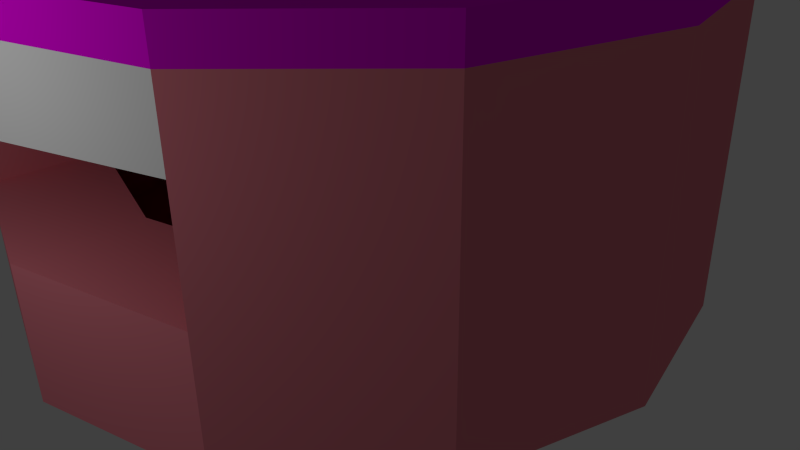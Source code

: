 # Source: armagedomDeJadme.blend  (saved by Blender 2.73.0; exported with 4.5.12 LTS)
import bpy
from mathutils import Matrix  # noqa: F401  (used for matrix-valued properties, if any)

bpy.ops.wm.read_factory_settings(use_empty=True)
scene = bpy.context.scene
scene.name = 'Scene'

# ---- collections
col_collection_1 = bpy.data.collections.new('Collection 1'); scene.collection.children.link(col_collection_1)

# ---- materials (node trees are filled in below, after node groups)
mat_casajadme1 = bpy.data.materials.new('casaJadme1')
mat_casajadme1.alpha_threshold = 0.0
mat_casajadme1.use_transparent_shadow = False
mat_casajadme1.diffuse_color = (0.8, 0.2215, 0.2725, 1.0)
mat_casajadme1.roughness = 0.5
mat_casajadme1.line_color = (0.0, 0.0, 0.0, 1.0)
mat_casajadme2 = bpy.data.materials.new('casaJadme2')
mat_casajadme2.alpha_threshold = 0.0
mat_casajadme2.use_transparent_shadow = False
mat_casajadme2.diffuse_color = (0.8, 0.1307, 0.0, 1.0)
mat_casajadme2.roughness = 0.5
mat_casajadme2.line_color = (0.0, 0.0, 0.0, 1.0)
mat_casajadme3 = bpy.data.materials.new('casaJadme3')
mat_casajadme3.alpha_threshold = 0.0
mat_casajadme3.use_transparent_shadow = False
mat_casajadme3.diffuse_color = (0.8, 0.0, 0.7769, 1.0)
mat_casajadme3.roughness = 0.5
mat_casajadme3.line_color = (0.0, 0.0, 0.0, 1.0)
mat_casajadme4 = bpy.data.materials.new('casaJadme4')
mat_casajadme4.alpha_threshold = 0.0
mat_casajadme4.use_transparent_shadow = False
mat_casajadme4.diffuse_color = (0.1739, 0.0, 0.8, 1.0)
mat_casajadme4.roughness = 0.5
mat_casajadme4.line_color = (0.0, 0.0, 0.0, 1.0)
mat_nome = bpy.data.materials.new('nome')
mat_nome.alpha_threshold = 0.0
mat_nome.use_transparent_shadow = False
mat_nome.roughness = 0.5

# ---- material node trees

# ---- world
world_world = bpy.data.worlds.new('World'); scene.world = world_world
world_world.color = (0.05088, 0.05088, 0.05088)
world_world.use_sun_shadow = False
world_world.sun_shadow_jitter_overblur = 0.0
world_world.cycles.sampling_method = 'MANUAL'
world_world.cycles.sample_map_resolution = 256

# ---- cameras
cam_camera = bpy.data.cameras.new('Camera')
cam_camera.clip_end = 100.0
cam_camera.lens = 35.0
cam_camera.sensor_width = 32.0
cam_camera.sensor_height = 18.0
cam_camera.ortho_scale = 7.314
cam_camera.dof.focus_distance = 0.0
cam_camera.dof.aperture_fstop = 128.0

# ---- lights
light_lamp = bpy.data.lights.new('Lamp', 'POINT')
light_lamp.transmission_factor = 0.0
light_lamp.cutoff_distance = 30.0
light_lamp.energy = 100.0
light_lamp.shadow_buffer_clip_start = 1.001
light_lamp.shadow_soft_size = 0.1
light_lamp.shadow_maximum_resolution = 0.006
light_lamp.use_absolute_resolution = True
light_lamp.cycles.use_multiple_importance_sampling = False

# ---- meshes
me_c_rculo_001 = bpy.data.meshes.new('Círculo.001')
me_c_rculo_001.from_pydata([(0.0, 1.0, 0.0), (-0.5, 0.866, 0.0), (-0.866, 0.5, 0.0), (-1.0, -4.371e-08, 0.0), (-0.866, -0.5, 0.0), (0.866, -0.5, 0.0), (1.0, -4.649e-07, 0.0), (0.866, 0.5, 0.0), (0.5, 0.866, 0.0), (0.0, 1.0, 1.775), (-0.5, 0.866, 1.775), (-0.866, 0.5, 1.775), (-1.0, -4.371e-08, 1.775), (-0.866, -0.5, 1.775), (-0.5, -0.866, 1.775), (-1.51e-07, -1.0, 1.775), (0.5, -0.866, 1.775), (0.866, -0.5, 1.775), (1.0, -4.649e-07, 1.775), (0.866, 0.5, 1.775), (0.5, 0.866, 1.775), (-3.824e-08, 1.916, 0.0), (-1.004, 1.647, 0.0), (-1.739, 0.9124, 0.0), (-2.008, -0.09165, 0.0), (-1.739, -1.096, 0.0), (-1.004, -1.831, 0.0), (1.004, -1.831, 0.0), (1.004, -1.831, 0.7395), (-2.98e-07, -2.114, 0.7513), (-3.824e-08, 1.916, 1.775), (-1.004, 1.647, 1.775), (-1.739, 0.9124, 1.775), (-2.008, -0.09165, 1.775), (-1.739, -1.096, 1.775), (-1.004, -1.831, 1.775), (1.004, -1.831, 1.775), (1.739, -1.096, 1.775), (1.004, 1.647, 1.775), (-1.539, -0.9593, 0.0), (0.8886, -1.61, 1.775), (1.539, -0.9593, 1.775), (1.777, -0.07066, 0.0), (1.539, -0.9593, 0.0), (0.8886, 1.468, 0.0), (-1.004, -1.831, 1.37), (1.777, -0.07066, 1.775), (1.539, 0.818, 1.775), (-0.8886, -1.61, 0.0), (-1.539, -0.9593, 1.775), (-1.777, -0.07066, 1.775), (-1.539, 0.818, 0.0), (-1.777, -0.07066, 0.0), (-1.539, 0.818, 1.775), (-0.8886, 1.468, 1.775), (0.8886, 1.468, 1.775), (-2.948e-08, 1.707, 0.0), (-0.8886, 1.468, 0.0), (-0.8886, -1.61, 1.775), (0.8886, -1.61, 0.0), (-2.948e-08, 1.707, 1.775), (-3.824e-08, 1.916, 1.973), (-1.004, 1.647, 1.973), (-1.739, 0.9124, 1.973), (-2.008, -0.09165, 1.973), (-1.739, -1.096, 1.973), (-1.004, -1.831, 1.973), (1.004, -1.831, 1.973), (1.739, -1.096, 1.973), (2.008, -0.09165, 1.973), (1.739, 0.9124, 1.973), (1.004, 1.647, 1.973), (0.8886, -1.61, 1.973), (1.539, -0.9593, 1.973), (1.777, -0.07066, 1.973), (1.539, 0.818, 1.973), (-1.539, -0.9593, 1.973), (-1.777, -0.07066, 1.973), (-1.539, 0.818, 1.973), (-0.8886, 1.468, 1.973), (0.8886, 1.468, 1.973), (-0.8886, -1.61, 1.973), (-2.948e-08, 1.707, 1.973), (0.1472, 0.255, 2.505), (0.2721, 0.4712, 2.338), (0.3555, 0.6157, 2.088), (0.3847, 0.6664, 1.794), (0.255, 0.1472, 2.505), (0.4712, 0.2721, 2.338), (0.6157, 0.3555, 2.088), (0.6664, 0.3847, 1.794), (0.2945, -7.634e-10, 2.505), (0.5441, -3.516e-08, 2.338), (0.7109, -3.516e-08, 2.088), (0.7695, -3.516e-08, 1.794), (0.255, -0.1472, 2.505), (0.4712, -0.2721, 2.338), (0.6157, -0.3555, 2.088), (0.6664, -0.3847, 1.794), (0.1472, -0.255, 2.505), (0.2721, -0.4712, 2.338), (0.3555, -0.6157, 2.088), (0.3847, -0.6664, 1.794), (0.03551, -0.0205, 2.555), (0.05808, -4.679e-08, 2.552), (0.03529, 0.02037, 2.555), (0.01978, 0.03426, 2.556), (0.01985, -0.03437, 2.555), (0.0, 0.2945, 2.505), (0.0, 0.5441, 2.338), (0.0, 0.7109, 2.088), (0.0, 0.7695, 1.794), (-0.1472, 0.255, 2.505), (-0.2721, 0.4712, 2.338), (-0.3555, 0.6157, 2.088), (-0.3847, 0.6664, 1.794), (0.0, -5.81e-08, 3.435), (-0.255, 0.1472, 2.505), (-0.4712, 0.2721, 2.338), (-0.6157, 0.3555, 2.088), (-0.6664, 0.3847, 1.794), (-0.2945, -7.634e-10, 2.505), (-0.5441, -3.516e-08, 2.338), (-0.7109, -3.516e-08, 2.088), (-0.7695, -3.516e-08, 1.794), (-0.255, -0.1472, 2.505), (-0.4712, -0.2721, 2.338), (-0.6157, -0.3555, 2.088), (-0.6664, -0.3847, 1.794), (-0.1472, -0.255, 2.505), (-0.2721, -0.4712, 2.338), (-0.3555, -0.6157, 2.088), (-0.3847, -0.6664, 1.794), (0.0, -0.2945, 2.505), (0.0, -0.5441, 2.338), (0.0, -0.7109, 2.088), (0.0, -0.7695, 1.794), (-0.03551, -0.0205, 2.555), (-0.05808, -4.679e-08, 2.552), (0.0, -0.0515, 2.553), (-0.03529, 0.02037, 2.555), (-0.01978, 0.03426, 2.556), (-0.01985, -0.03437, 2.555), (0.0, 0.05202, 2.553), (-2.98e-07, -2.114, 0.0), (-2.98e-07, -2.114, 1.775), (-2.98e-07, -1.871, 1.775), (-2.98e-07, -1.908, 0.0), (-0.5111, -0.7178, 0.0), (-2.98e-07, -2.114, 1.973), (-2.98e-07, -1.875, 1.973), (0.5111, -0.7178, 0.0), (-2.98e-07, -0.8496, 0.0), (1.004, -1.831, 1.376), (-2.98e-07, -2.114, 1.345), (2.008, -0.09165, 0.0), (1.739, 0.9124, 0.0), (1.739, 0.9124, 1.787), (1.539, 0.818, 0.0), (1.004, 1.647, 0.0), (1.739, -1.096, 0.0), (2.008, -0.09165, 1.787), (-1.004, -1.831, 0.7337), (1.004, -1.173, 0.7395), (-2.98e-07, -1.456, 0.7513), (-1.004, -1.173, 1.37), (1.004, -1.173, 1.376), (-2.98e-07, -1.456, 1.345), (-1.004, -1.173, 0.7337)], [], [(56, 57, 22, 21), (30, 31, 62, 61), (60, 55, 80, 82), (51, 52, 24, 23), (32, 33, 64, 63), (39, 48, 26, 25), (54, 60, 82, 79), (55, 47, 75, 80), (37, 160, 155, 161), (15, 146, 40, 16), (25, 26, 162, 45, 35, 34), (22, 23, 32, 31), (21, 22, 31, 30), (14, 58, 146, 15), (34, 35, 66, 65), (40, 146, 150, 72), (148, 4, 3, 2, 1, 0, 8, 7, 6, 5, 151, 152), (46, 41, 73, 74), (52, 39, 25, 24), (57, 51, 23, 22), (58, 49, 76, 81), (0, 1, 57, 56), (20, 19, 47, 55), (11, 10, 54, 53), (2, 3, 52, 51), (13, 12, 50, 49), (17, 16, 40, 41), (5, 6, 42, 43), (4, 148, 48, 39), (19, 18, 46, 47), (8, 0, 56, 44), (18, 17, 41, 46), (151, 5, 43, 59), (14, 13, 49, 58), (3, 4, 39, 52), (12, 11, 53, 50), (9, 20, 55, 60), (1, 2, 51, 57), (10, 9, 60, 54), (80, 75, 70, 71), (78, 79, 62, 63), (76, 77, 64, 65), (73, 72, 67, 68), (75, 74, 69, 70), (74, 73, 68, 69), (81, 76, 65, 66), (77, 78, 63, 64), (82, 80, 71, 61), (79, 82, 61, 62), (38, 30, 61, 71), (67, 149, 145, 36), (41, 40, 72, 73), (49, 50, 77, 76), (36, 37, 68, 67), (53, 54, 79, 78), (33, 34, 65, 64), (47, 46, 74, 75), (31, 32, 63, 62), (50, 53, 78, 77), (72, 150, 149, 67), (48, 147, 144, 26), (111, 110, 85, 86), (110, 109, 84, 85), (109, 108, 83, 84), (86, 85, 89, 90), (85, 84, 88, 89), (84, 83, 87, 88), (90, 89, 93, 94), (89, 88, 92, 93), (88, 87, 91, 92), (94, 93, 97, 98), (93, 92, 96, 97), (92, 91, 95, 96), (98, 97, 101, 102), (97, 96, 100, 101), (96, 95, 99, 100), (102, 101, 135, 136), (101, 100, 134, 135), (100, 99, 133, 134), (108, 143, 106, 83), (83, 106, 105, 87), (87, 105, 104, 91), (91, 104, 103, 95), (95, 103, 107, 99), (99, 107, 139, 133), (103, 116, 107), (106, 116, 105), (107, 116, 139), (105, 116, 104), (104, 116, 103), (143, 116, 106), (111, 115, 114, 110), (110, 114, 113, 109), (109, 113, 112, 108), (115, 120, 119, 114), (114, 119, 118, 113), (113, 118, 117, 112), (120, 124, 123, 119), (119, 123, 122, 118), (118, 122, 121, 117), (124, 128, 127, 123), (123, 127, 126, 122), (122, 126, 125, 121), (128, 132, 131, 127), (127, 131, 130, 126), (126, 130, 129, 125), (132, 136, 135, 131), (131, 135, 134, 130), (130, 134, 133, 129), (108, 112, 141, 143), (112, 117, 140, 141), (117, 121, 138, 140), (121, 125, 137, 138), (125, 129, 142, 137), (129, 133, 139, 142), (137, 142, 116), (141, 140, 116), (142, 139, 116), (140, 138, 116), (138, 137, 116), (143, 141, 116), (86, 90, 19, 20), (90, 94, 18, 19), (94, 98, 17, 18), (98, 102, 16, 17), (102, 136, 15, 16), (136, 132, 14, 15), (132, 128, 13, 14), (128, 124, 12, 13), (124, 120, 11, 12), (120, 115, 10, 11), (115, 111, 9, 10), (111, 86, 20, 9), (23, 24, 33, 32), (24, 25, 34, 33), (35, 145, 149, 66), (66, 149, 150, 81), (59, 147, 152, 151), (162, 29, 164, 168), (29, 28, 163, 164), (81, 150, 146, 58), (27, 144, 147, 59), (147, 48, 148, 152), (157, 161, 155, 156), (159, 21, 30, 38), (27, 160, 37, 36, 153, 28), (44, 56, 21, 159), (59, 43, 160, 27), (7, 8, 44, 158), (6, 7, 158, 42), (160, 43, 42, 155), (42, 158, 156, 155), (156, 158, 44, 159), (156, 159, 38, 157), (157, 38, 71, 70), (70, 69, 161, 157), (68, 37, 161, 69), (45, 154, 145, 35), (36, 145, 154, 153), (26, 144, 29, 162), (28, 29, 144, 27), (154, 45, 165, 167), (153, 154, 167, 166), (28, 153, 166, 163), (45, 162, 168, 165)])
me_c_rculo_001.polygons.foreach_set('use_smooth', [0, 0, 0, 0, 0, 0, 0, 0, 0, 0, 0, 0, 0, 0, 0, 0, 0, 0, 0, 0, 0, 0, 0, 0, 0, 0, 0, 0, 0, 0, 0, 0, 0, 0, 0, 0, 0, 0, 0, 0, 0, 0, 0, 0, 0, 0, 0, 0, 0, 0, 0, 0, 0, 0, 0, 0, 0, 0, 0, 0, 0, 1, 1, 1, 1, 1, 1, 1, 1, 1, 1, 1, 1, 1, 1, 1, 1, 1, 1, 1, 1, 1, 1, 1, 1, 1, 1, 1, 1, 1, 1, 1, 1, 1, 1, 1, 1, 1, 1, 1, 1, 1, 1, 1, 1, 1, 1, 1, 1, 1, 1, 1, 1, 1, 1, 1, 1, 1, 1, 1, 1, 0, 0, 0, 0, 0, 0, 0, 0, 0, 0, 0, 0, 0, 0, 0, 0, 0, 0, 0, 0, 0, 0, 0, 0, 0, 0, 0, 0, 0, 0, 0, 0, 0, 0, 0, 0, 0, 0, 0, 0, 0, 0, 0, 0])
me_c_rculo_001.polygons.foreach_set('material_index', [0, 2, 2, 0, 2, 0, 2, 2, 0, 0, 0, 0, 0, 0, 2, 2, 0, 2, 0, 0, 2, 0, 0, 0, 0, 0, 0, 0, 0, 0, 0, 0, 0, 0, 0, 0, 0, 0, 0, 2, 2, 2, 2, 2, 2, 2, 2, 2, 2, 2, 2, 2, 2, 2, 2, 2, 2, 2, 2, 2, 0, 1, 1, 1, 1, 1, 1, 1, 1, 1, 1, 1, 1, 1, 1, 1, 1, 1, 1, 1, 1, 1, 1, 1, 1, 1, 1, 1, 1, 1, 1, 1, 1, 1, 1, 1, 1, 1, 1, 1, 1, 1, 1, 1, 1, 1, 1, 1, 1, 1, 1, 1, 1, 1, 1, 1, 1, 1, 1, 1, 1, 0, 0, 0, 0, 0, 0, 0, 0, 0, 0, 0, 0, 0, 0, 2, 2, 0, 0, 0, 2, 0, 0, 0, 0, 0, 0, 0, 0, 0, 0, 0, 0, 0, 2, 2, 2, 4, 4, 0, 0, 0, 0, 0, 0])
_uv = me_c_rculo_001.uv_layers.new(name='Mapa UV')
_uv.uv.foreach_set('vector', [0.0, 0.0, 0.0, 0.0, 0.0, 0.0, 0.0, 0.0, 0.585, 0.3148, 0.478, 0.3148, 0.4801, 0.2929, 0.5833, 0.2946, 0.5815, 0.2561, 0.6694, 0.2425, 0.6739, 0.2609, 0.5823, 0.2758, 0.0, 0.0, 0.0, 0.0, 0.0, 0.0, 0.0, 0.0, 0.3609, 0.2933, 0.2376, 0.2465, 0.2495, 0.2223, 0.3676, 0.2698, 0.0, 0.0, 0.0, 0.0, 0.0, 0.0, 0.0, 0.0, 0.4872, 0.2496, 0.5815, 0.2561, 0.5823, 0.2758, 0.4838, 0.2706, 0.6694, 0.2425, 0.7532, 0.2134, 0.7608, 0.2306, 0.6739, 0.2609, 0.0, 0.0, 0.0, 0.0, 0.8541, 0.2025, 0.9203, 0.1489, 0.0, 0.0, 0.0, 0.0, 0.9571, 0.04975, 0.0, 0.0, 0.0, 0.0, 0.0, 0.0, 0.0, 0.0, 0.0, 0.0, 0.0, 0.0, 0.0, 0.0, 0.0, 0.0, 0.0, 0.0, 0.0, 0.0, 0.0, 0.0, 0.0, 0.0, 0.0, 0.0, 0.0, 0.0, 0.0, 0.0, 0.0, 0.0, 0.03844, 6.025e-05, 0.0, 0.0, 0.0, 0.0, 0.1129, 0.171, 6.025e-05, 0.06085, 0.03542, 0.05338, 0.1309, 0.1476, 0.9571, 0.04975, 0.9734, 0.04737, 0.972, 0.06411, 0.9641, 0.06846, 0.0, 0.0, 0.0, 0.0, 0.0, 0.0, 0.0, 0.0, 0.0, 0.0, 0.0, 0.0, 0.0, 0.0, 0.0, 0.0, 0.0, 0.0, 0.0, 0.0, 0.0, 0.0, 0.0, 0.0, 0.83, 0.1702, 0.8976, 0.1145, 0.9103, 0.1281, 0.8405, 0.1857, 0.0, 0.0, 0.0, 0.0, 0.0, 0.0, 0.0, 0.0, 0.0, 0.0, 0.0, 0.0, 0.0, 0.0, 0.0, 0.0, 0.06581, 0.004166, 0.1728, 0.09882, 0.1544, 0.1216, 0.05924, 0.03618, 0.0, 0.0, 0.0, 0.0, 0.0, 0.0, 0.0, 0.0, 0.0, 0.0, 0.0, 0.0, 0.0, 0.0, 0.0, 0.0, 0.0, 0.0, 0.0, 0.0, 0.0, 0.0, 0.0, 0.0, 0.0, 0.0, 0.0, 0.0, 0.0, 0.0, 0.0, 0.0, 0.0, 0.0, 0.0, 0.0, 0.0, 0.0, 0.0, 0.0, 0.0, 0.0, 0.0, 0.0, 0.0, 0.0, 0.0, 0.0, 0.0, 0.0, 0.0, 0.0, 0.0, 0.0, 0.0, 0.0, 0.0, 0.0, 0.0, 0.0, 0.0, 0.0, 0.0, 0.0, 0.0, 0.0, 0.0, 0.0, 0.0, 0.0, 0.0, 0.0, 0.0, 0.0, 0.0, 0.0, 0.0, 0.0, 0.0, 0.0, 0.0, 0.0, 0.0, 0.0, 0.0, 0.0, 0.0, 0.0, 0.0, 0.0, 0.0, 0.0, 0.0, 0.0, 0.0, 0.0, 0.0, 0.0, 0.0, 0.0, 0.0, 0.0, 0.0, 0.0, 0.0, 0.0, 0.0, 0.0, 0.0, 0.0, 0.0, 0.0, 0.0, 0.0, 0.0, 0.0, 0.0, 0.0, 0.0, 0.0, 0.0, 0.0, 0.0, 0.0, 0.0, 0.0, 0.0, 0.0, 0.0, 0.0, 0.0, 0.0, 0.0, 0.0, 0.0, 0.0, 0.0, 0.0, 0.0, 0.0, 0.0, 0.0, 0.0, 0.0, 0.6739, 0.2609, 0.7608, 0.2306, 0.7707, 0.2489, 0.6795, 0.2803, 0.3774, 0.2456, 0.4838, 0.2706, 0.4801, 0.2929, 0.3676, 0.2698, 0.1544, 0.1216, 0.266, 0.1967, 0.2495, 0.2223, 0.1309, 0.1476, 0.9103, 0.1281, 0.9641, 0.06846, 0.9793, 0.07757, 0.9272, 0.1433, 0.7608, 0.2306, 0.8405, 0.1857, 0.8541, 0.2025, 0.7707, 0.2489, 0.8405, 0.1857, 0.9103, 0.1281, 0.9272, 0.1433, 0.8541, 0.2025, 0.05924, 0.03618, 0.1544, 0.1216, 0.1309, 0.1476, 0.03542, 0.05338, 0.266, 0.1967, 0.3774, 0.2456, 0.3676, 0.2698, 0.2495, 0.2223, 0.5823, 0.2758, 0.6739, 0.2609, 0.6795, 0.2803, 0.5833, 0.2946, 0.4838, 0.2706, 0.5823, 0.2758, 0.5833, 0.2946, 0.4801, 0.2929, 0.6844, 0.2992, 0.585, 0.3148, 0.5833, 0.2946, 0.6795, 0.2803, 0.9793, 0.07757, 0.9802, 0.06885, 0.998, 0.05962, 0.9999, 0.07749, 0.8976, 0.1145, 0.9571, 0.04975, 0.9641, 0.06846, 0.9103, 0.1281, 0.1728, 0.09882, 0.2791, 0.174, 0.266, 0.1967, 0.1544, 0.1216, 0.9999, 0.07749, 0.9405, 0.1561, 0.9272, 0.1433, 0.9793, 0.07757, 0.3853, 0.2233, 0.4872, 0.2496, 0.4838, 0.2706, 0.3774, 0.2456, 0.2376, 0.2465, 0.1129, 0.171, 0.1309, 0.1476, 0.2495, 0.2223, 0.7532, 0.2134, 0.83, 0.1702, 0.8405, 0.1857, 0.7608, 0.2306, 0.478, 0.3148, 0.3609, 0.2933, 0.3676, 0.2698, 0.4801, 0.2929, 0.2791, 0.174, 0.3853, 0.2233, 0.3774, 0.2456, 0.266, 0.1967, 0.9641, 0.06846, 0.972, 0.06411, 0.9802, 0.06885, 0.9793, 0.07757, 0.0, 0.0, 0.0, 0.0, 0.0, 0.0, 0.0, 0.0, 0.9971, 0.3928, 0.8469, 0.4269, 0.7692, 0.2805, 0.894, 0.1766, 0.8469, 0.4269, 0.7259, 0.4542, 0.675, 0.3612, 0.7692, 0.2805, 0.7259, 0.4542, 0.6213, 0.4779, 0.5966, 0.4328, 0.675, 0.3612, 0.894, 0.1766, 0.7692, 0.2805, 0.6297, 0.1863, 0.6917, 0.02985, 0.7692, 0.2805, 0.675, 0.3612, 0.5852, 0.3036, 0.6297, 0.1863, 0.675, 0.3612, 0.5966, 0.4328, 0.5506, 0.4032, 0.5852, 0.3036, 0.6917, 0.02985, 0.6297, 0.1863, 0.4596, 0.1719, 0.4357, 9.984e-05, 0.6297, 0.1863, 0.5852, 0.3036, 0.4794, 0.2979, 0.4596, 0.1719, 0.5852, 0.3036, 0.5506, 0.4032, 0.5002, 0.4016, 0.4794, 0.2979, 0.4357, 9.984e-05, 0.4596, 0.1719, 0.3019, 0.2459, 0.1911, 0.1048, 0.4596, 0.1719, 0.4794, 0.2979, 0.3843, 0.3465, 0.3019, 0.2459, 0.4794, 0.2979, 0.5002, 0.4016, 0.4555, 0.4255, 0.3843, 0.3465, 0.1911, 0.1048, 0.3019, 0.2459, 0.2018, 0.3938, 0.02659, 0.3274, 0.3019, 0.2459, 0.3843, 0.3465, 0.3261, 0.4384, 0.2018, 0.3938, 0.3843, 0.3465, 0.4555, 0.4255, 0.4273, 0.4719, 0.3261, 0.4384, 0.02659, 0.3274, 0.2018, 0.3938, 0.1959, 0.5742, 9.984e-05, 0.6186, 0.2018, 0.3938, 0.3261, 0.4384, 0.3248, 0.545, 0.1959, 0.5742, 0.3261, 0.4384, 0.4273, 0.4719, 0.4263, 0.5221, 0.3248, 0.545, 0.6213, 0.4779, 0.5392, 0.4965, 0.5331, 0.4902, 0.5966, 0.4328, 0.5966, 0.4328, 0.5331, 0.4902, 0.5282, 0.4865, 0.5506, 0.4032, 0.5506, 0.4032, 0.5282, 0.4865, 0.5184, 0.4825, 0.5002, 0.4016, 0.5002, 0.4016, 0.5184, 0.4825, 0.5114, 0.4903, 0.4555, 0.4255, 0.4555, 0.4255, 0.5114, 0.4903, 0.5084, 0.4958, 0.4273, 0.4719, 0.4273, 0.4719, 0.5084, 0.4958, 0.5058, 0.5041, 0.4263, 0.5221, 0.5114, 0.4903, 0.5225, 0.5003, 0.5084, 0.4958, 0.5331, 0.4902, 0.5225, 0.5003, 0.5282, 0.4865, 0.5084, 0.4958, 0.5225, 0.5003, 0.5058, 0.5041, 0.5282, 0.4865, 0.5225, 0.5003, 0.5184, 0.4825, 0.5184, 0.4825, 0.5225, 0.5003, 0.5114, 0.4903, 0.5392, 0.4965, 0.5225, 0.5003, 0.5331, 0.4902, 0.9971, 0.3928, 0.9971, 0.6324, 0.8397, 0.5924, 0.8469, 0.4269, 0.8469, 0.4269, 0.8397, 0.5924, 0.72, 0.5601, 0.7259, 0.4542, 0.7259, 0.4542, 0.72, 0.5601, 0.6184, 0.5293, 0.6213, 0.4779, 0.9971, 0.6324, 0.8778, 0.8519, 0.7545, 0.7374, 0.8397, 0.5924, 0.8397, 0.5924, 0.7545, 0.7374, 0.6638, 0.6508, 0.72, 0.5601, 0.72, 0.5601, 0.6638, 0.6508, 0.5896, 0.5758, 0.6184, 0.5293, 0.8778, 0.8519, 0.6596, 0.989, 0.6072, 0.8237, 0.7545, 0.7374, 0.7545, 0.7374, 0.6072, 0.8237, 0.5708, 0.7015, 0.6638, 0.6508, 0.6638, 0.6508, 0.5708, 0.7015, 0.5448, 0.599, 0.5896, 0.5758, 0.6596, 0.989, 0.3938, 0.9999, 0.433, 0.8248, 0.6072, 0.8237, 0.6072, 0.8237, 0.433, 0.8248, 0.4641, 0.6986, 0.5708, 0.7015, 0.5708, 0.7015, 0.4641, 0.6986, 0.4942, 0.5966, 0.5448, 0.599, 0.3938, 0.9999, 0.1495, 0.8699, 0.279, 0.7345, 0.433, 0.8248, 0.433, 0.8248, 0.279, 0.7345, 0.3719, 0.6407, 0.4641, 0.6986, 0.4641, 0.6986, 0.3719, 0.6407, 0.4488, 0.5669, 0.4942, 0.5966, 0.1495, 0.8699, 9.984e-05, 0.6186, 0.1959, 0.5742, 0.279, 0.7345, 0.279, 0.7345, 0.1959, 0.5742, 0.3248, 0.545, 0.3719, 0.6407, 0.3719, 0.6407, 0.3248, 0.545, 0.4263, 0.5221, 0.4488, 0.5669, 0.6213, 0.4779, 0.6184, 0.5293, 0.5364, 0.5048, 0.5392, 0.4965, 0.6184, 0.5293, 0.5896, 0.5758, 0.5335, 0.5103, 0.5364, 0.5048, 0.5896, 0.5758, 0.5448, 0.599, 0.5265, 0.5181, 0.5335, 0.5103, 0.5448, 0.599, 0.4942, 0.5966, 0.5168, 0.5141, 0.5265, 0.5181, 0.4942, 0.5966, 0.4488, 0.5669, 0.5117, 0.5104, 0.5168, 0.5141, 0.4488, 0.5669, 0.4263, 0.5221, 0.5058, 0.5041, 0.5117, 0.5104, 0.5168, 0.5141, 0.5117, 0.5104, 0.5225, 0.5003, 0.5364, 0.5048, 0.5335, 0.5103, 0.5225, 0.5003, 0.5117, 0.5104, 0.5058, 0.5041, 0.5225, 0.5003, 0.5335, 0.5103, 0.5265, 0.5181, 0.5225, 0.5003, 0.5265, 0.5181, 0.5168, 0.5141, 0.5225, 0.5003, 0.5392, 0.4965, 0.5364, 0.5048, 0.5225, 0.5003, 0.0, 0.0, 0.0, 0.0, 0.0, 0.0, 0.0, 0.0, 0.0, 0.0, 0.0, 0.0, 0.0, 0.0, 0.0, 0.0, 0.0, 0.0, 0.0, 0.0, 0.0, 0.0, 0.0, 0.0, 0.0, 0.0, 0.0, 0.0, 0.0, 0.0, 0.0, 0.0, 0.0, 0.0, 0.0, 0.0, 0.0, 0.0, 0.0, 0.0, 0.0, 0.0, 0.0, 0.0, 0.0, 0.0, 0.0, 0.0, 0.0, 0.0, 0.0, 0.0, 0.0, 0.0, 0.0, 0.0, 0.0, 0.0, 0.0, 0.0, 0.0, 0.0, 0.0, 0.0, 0.0, 0.0, 0.0, 0.0, 0.0, 0.0, 0.0, 0.0, 0.0, 0.0, 0.0, 0.0, 0.0, 0.0, 0.0, 0.0, 0.0, 0.0, 0.0, 0.0, 0.0, 0.0, 0.0, 0.0, 0.0, 0.0, 0.0, 0.0, 0.0, 0.0, 0.0, 0.0, 0.0, 0.0, 0.0, 0.0, 0.0, 0.0, 0.3609, 0.2933, 0.0, 0.0, 0.0, 0.0, 0.0, 0.0, 0.2376, 0.2465, 6.025e-05, 0.06085, 0.003321, 0.03072, 0.03035, 0.04024, 0.03542, 0.05338, 0.03542, 0.05338, 0.03035, 0.04024, 0.04485, 0.03227, 0.05924, 0.03618, 0.0, 0.0, 0.0, 0.0, 0.0, 0.0, 0.0, 0.0, 0.0, 0.0, 0.0, 0.0, 0.0, 0.0, 0.0, 0.0, 0.0, 0.0, 0.0, 0.0, 0.0, 0.0, 0.0, 0.0, 0.05924, 0.03618, 0.04485, 0.03227, 0.03844, 6.025e-05, 0.06581, 0.004166, 0.0, 0.0, 0.0, 0.0, 0.0, 0.0, 0.0, 0.0, 0.0, 0.0, 0.0, 0.0, 0.0, 0.0, 0.0, 0.0, 0.7707, 0.2489, 0.8541, 0.2025, 0.8541, 0.2025, 0.7707, 0.2489, 0.0, 0.0, 0.0, 0.0, 0.0, 0.0, 0.0, 0.0, 0.0, 0.0, 0.0, 0.0, 0.0, 0.0, 0.0, 0.0, 0.0, 0.0, 0.0, 0.0, 0.0, 0.0, 0.0, 0.0, 0.0, 0.0, 0.0, 0.0, 0.0, 0.0, 0.0, 0.0, 0.0, 0.0, 0.0, 0.0, 0.0, 0.0, 0.0, 0.0, 0.0, 0.0, 0.0, 0.0, 0.0, 0.0, 0.0, 0.0, 0.0, 0.0, 0.0, 0.0, 0.0, 0.0, 0.0, 0.0, 0.0, 0.0, 0.0, 0.0, 0.0, 0.0, 0.0, 0.0, 0.8541, 0.2025, 0.0, 0.0, 0.0, 0.0, 0.0, 0.0, 0.0, 0.0, 0.0, 0.0, 0.7707, 0.2489, 0.0, 0.0, 0.0, 0.0, 0.7707, 0.2489, 0.7707, 0.2489, 0.0, 0.0, 0.6795, 0.2803, 0.7707, 0.2489, 0.7707, 0.2489, 0.8541, 0.2025, 0.8541, 0.2025, 0.7707, 0.2489, 0.9405, 0.1561, 0.0, 0.0, 0.9203, 0.1489, 0.9272, 0.1433, 0.1363, 0.4895, 0.4739, 0.4772, 0.4739, 0.6835, 0.1363, 0.6835, 0.8115, 0.6835, 0.4739, 0.6835, 0.4739, 0.4772, 0.8115, 0.4923, 0.0, 0.0, 0.0, 0.0, 0.0, 0.0, 0.0, 0.0, 0.0, 0.0, 0.0, 0.0, 0.0, 0.0, 0.0, 0.0, 0.0, 0.0, 0.0, 0.0, 0.0, 0.0, 0.0, 0.0, 0.0, 0.0, 0.0, 0.0, 0.0, 0.0, 0.0, 0.0, 0.0, 0.0, 0.0, 0.0, 0.0, 0.0, 0.0, 0.0, 0.0, 0.0, 0.0, 0.0, 0.0, 0.0, 0.0, 0.0])
me_c_rculo_001.materials.append(mat_casajadme1)
me_c_rculo_001.materials.append(mat_casajadme2)
me_c_rculo_001.materials.append(mat_casajadme3)
me_c_rculo_001.materials.append(mat_casajadme4)
me_c_rculo_001.materials.append(mat_nome)
me_c_rculo_001.use_remesh_preserve_volume = False
me_c_rculo_001.use_remesh_preserve_attributes = False
me_c_rculo_001.use_mirror_vertex_groups = False
me_c_rculo_001.update()

# ---- objects
ob_c_rculo = bpy.data.objects.new('Círculo', me_c_rculo_001)
ob_lamp = bpy.data.objects.new('Lamp', light_lamp)
ob_camera = bpy.data.objects.new('Camera', cam_camera)

# ---- transforms, parenting, visibility, modifiers, constraints
ob_c_rculo.location = (0.0, 0.0, 0.0)
ob_c_rculo.scale = (2.059, 2.059, 2.059)
ob_c_rculo.lineart.crease_threshold = 0.0
ob_lamp.location = (0.9413, -6.955, 4.224)
ob_lamp.rotation_euler = (0.6503, 0.05522, 1.866)
ob_lamp.lock_rotations_4d = False
ob_lamp.empty_display_type = 'ARROWS'
ob_lamp.color = (0.0, 0.0, 0.0, 0.0)
ob_lamp.lineart.crease_threshold = 0.0
ob_camera.location = (7.481, -6.508, 5.344)
ob_camera.rotation_euler = (1.109, 0.01082, 0.8149)
ob_camera.lock_rotations_4d = False
ob_camera.empty_display_type = 'ARROWS'
ob_camera.color = (0.0, 0.0, 0.0, 0.0)
ob_camera.display_type = 'WIRE'
ob_camera.lineart.crease_threshold = 0.0

# ---- collection membership
col_collection_1.objects.link(ob_c_rculo)
col_collection_1.objects.link(ob_lamp)
col_collection_1.objects.link(ob_camera)

# ---- scene / render settings (as saved in the file)
scene.camera = ob_camera
scene.frame_start = 1; scene.frame_end = 250; scene.frame_set(1)
scene.render.engine = 'BLENDER_EEVEE_NEXT'
scene.render.resolution_percentage = 50
scene.render.dither_intensity = 0.0
scene.cycles.use_denoising = False
scene.cycles.samples = 10
scene.cycles.sampling_pattern = 'TABULATED_SOBOL'
scene.cycles.light_sampling_threshold = 0.0
scene.cycles.use_adaptive_sampling = False
scene.cycles.use_light_tree = False
scene.cycles.blur_glossy = 0.0
scene.cycles.volume_bounces = 1
scene.cycles.pixel_filter_type = 'GAUSSIAN'
scene.cycles.sample_clamp_indirect = 0.0
scene.view_settings.view_transform = 'Standard'
bpy.context.view_layer.update()
